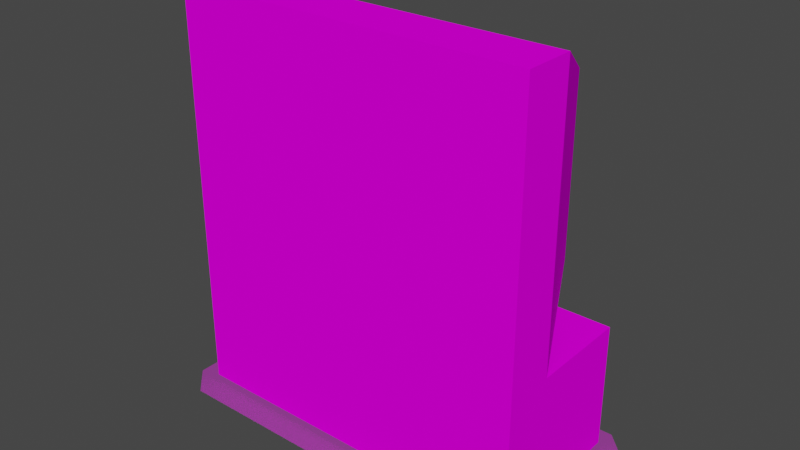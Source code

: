 # Source: TV.blend  (saved by Blender 2.92.15; exported with 4.5.12 LTS)
import bpy
from mathutils import Matrix  # noqa: F401  (used for matrix-valued properties, if any)

bpy.ops.wm.read_factory_settings(use_empty=True)
scene = bpy.context.scene
scene.name = 'Scene'

# ---- collections
col_collection = bpy.data.collections.new('Collection'); scene.collection.children.link(col_collection)

# ---- images (referenced by path relative to the original .blend; pixels are not part of the script)
import os
ASSET_DIR = os.environ.get("B2B_ASSET_DIR", "")  # directory of the original .blend (textures are referenced by path, not embedded)
HERE = os.path.dirname(os.path.abspath(__file__))  # packed textures are extracted next to this script under _unpacked/

def load_image(name, relpath, width, height, colorspace="sRGB"):
    """Load a texture the original file referenced (path relative to the .blend, or extracted next to this script)."""
    p = next((c for c in (os.path.join(HERE, relpath), os.path.join(ASSET_DIR, relpath)) if relpath and os.path.exists(c)), "")
    if p:
        img = bpy.data.images.load(p, check_existing=True)
        img.name = name
    else:  # same state as the original file: an image datablock whose file is absent (Cycles renders it pink)
        img = bpy.data.images.new(name, width, height)
        img.source = "FILE"
        img.filepath = "//" + (relpath or name)
    img.colorspace_settings.name = colorspace
    return img
img_shadow_png = load_image('shadow.png', 'Textures/shadow.png', 1024, 1024, 'sRGB')
img_body_png = load_image('body.png', 'Textures/body.png', 1024, 1024, 'sRGB')

# ---- materials (node trees are filled in below, after node groups)
mat_shadow = bpy.data.materials.new('shadow')
mat_shadow.surface_render_method = 'BLENDED'
mat_shadow.blend_method = 'BLEND'
mat_shadow.use_transparent_shadow = False
mat_shadow.diffuse_color = (0.251, 0.3137, 0.4078, 1.0)
mat_shadow.roughness = 1.0
mat_shadow.specular_intensity = 0.0
mat_body = bpy.data.materials.new('body')
mat_body.surface_render_method = 'BLENDED'
mat_body.blend_method = 'BLEND'
mat_body.use_transparent_shadow = False
mat_body.diffuse_color = (0.0, 0.0, 0.0, 1.0)
mat_body.roughness = 1.0
mat_body.specular_intensity = 0.0

# ---- material node trees
mat_shadow.use_nodes = True; mat_shadow.node_tree.nodes.clear()
_N = mat_shadow.node_tree.nodes; _L = mat_shadow.node_tree.links
n0 = _N.new('ShaderNodeBsdfPrincipled'); n0.name = 'Principled BSDF'; n0.location = (10, 300)
n0.distribution = 'GGX'
n0.subsurface_method = 'BURLEY'
n0.inputs[2].default_value = 1.0
n0.inputs[3].default_value = 1.45
n0.inputs[13].default_value = 0.0
n0.inputs[27].default_value = (0.0, 0.0, 0.0, 1.0)
n0.inputs[28].default_value = 1.0
n1 = _N.new('ShaderNodeTexImage'); n1.name = 'Image Texture'; n1.location = (-300, 600)
n1.image = img_shadow_png
n2 = _N.new('ShaderNodeOutputMaterial'); n2.name = 'Material Output'; n2.location = (300, 300)
n3 = _N.new('ShaderNodeTexImage'); n3.name = 'Image Texture.001'; n3.location = (-300, 0)
n3.image = img_shadow_png
_L.new(n0.outputs[0], n2.inputs[0])
_L.new(n1.outputs[0], n0.inputs[0])
_L.new(n3.outputs[0], n0.inputs[4])
n2.is_active_output = True
mat_body.use_nodes = True; mat_body.node_tree.nodes.clear()
_N = mat_body.node_tree.nodes; _L = mat_body.node_tree.links
n0 = _N.new('ShaderNodeBsdfPrincipled'); n0.name = 'Principled BSDF'; n0.location = (10, 300)
n0.distribution = 'GGX'
n0.subsurface_method = 'BURLEY'
n0.inputs[2].default_value = 1.0
n0.inputs[3].default_value = 1.45
n0.inputs[13].default_value = 0.0
n0.inputs[27].default_value = (0.0, 0.0, 0.0, 1.0)
n0.inputs[28].default_value = 1.0
n1 = _N.new('ShaderNodeOutputMaterial'); n1.name = 'Material Output'; n1.location = (300, 300)
n2 = _N.new('ShaderNodeTexImage'); n2.name = 'Image Texture'; n2.location = (-300, 600)
n2.image = img_body_png
n3 = _N.new('ShaderNodeTexImage'); n3.name = 'Image Texture.001'; n3.location = (-300, 0)
n3.image = img_body_png
_L.new(n0.outputs[0], n1.inputs[0])
_L.new(n2.outputs[0], n0.inputs[0])
_L.new(n3.outputs[1], n0.inputs[4])
n1.is_active_output = True

# ---- world
world_world = bpy.data.worlds.new('World'); scene.world = world_world
world_world.use_nodes = True; world_world.node_tree.nodes.clear()
_N = world_world.node_tree.nodes; _L = world_world.node_tree.links
n0 = _N.new('ShaderNodeOutputWorld'); n0.name = 'World Output'; n0.location = (300, 300)
n1 = _N.new('ShaderNodeBackground'); n1.name = 'Background'; n1.location = (10, 300)
n1.inputs[0].default_value = (0.05088, 0.05088, 0.05088, 1.0)
_L.new(n1.outputs[0], n0.inputs[0])
n0.is_active_output = True
world_world.color = (0.05088, 0.05088, 0.05088)
world_world.use_sun_shadow = False
world_world.sun_shadow_jitter_overblur = 0.0

# ---- meshes
me_tv = bpy.data.meshes.new('TV')
me_tv.from_pydata([(-14.0, 0.5, 6.0), (14.0, 0.5, 6.0), (-16.0, 0.5, 4.0), (16.0, 0.5, 4.0), (-16.0, 0.5, -8.0), (16.0, 0.5, -8.0), (-14.0, 0.5, -10.0), (14.0, 0.5, -10.0), (-14.0, 11.0, 4.0), (-9.996, 15.01, 4.0), (-14.0, 33.0, 4.0), (-9.996, 28.99, 4.0), (14.0, 33.0, 4.0), (9.996, 28.99, 4.0), (14.0, 11.0, 4.0), (9.996, 15.01, 4.0), (-14.0, 11.0, 4.0), (-9.996, 15.01, 4.0), (-14.0, 11.0, -8.0), (-14.0, 1.0, -8.0), (-14.0, 11.0, 0.0), (-14.0, 1.0, 0.0), (-14.0, 11.0, 4.0), (-14.0, 1.0, 4.0), (14.0, 1.0, -8.0), (14.0, 11.0, -8.0), (14.0, 1.0, 0.0), (14.0, 11.0, 0.0), (14.0, 1.0, 4.0), (14.0, 11.0, 4.0), (-9.996, 28.99, 4.0), (-9.996, 15.01, 4.0), (0.0, 23.0, 4.0), (9.996, 15.01, 4.0), (9.996, 28.99, 4.0), (-14.0, 11.0, 0.0), (14.0, 11.0, 0.0), (14.0, 11.0, -8.0), (-14.0, 11.0, -8.0), (-14.0, 33.0, 0.0), (14.0, 33.0, 0.0), (10.01, 29.01, -8.0), (-10.01, 29.01, -8.0), (-14.0, 11.0, 0.0), (-14.0, 33.0, 0.0), (-10.01, 29.01, -8.0), (-10.01, 14.99, -8.0), (14.0, 33.0, 0.0), (14.0, 11.0, 0.0), (10.01, 14.99, -8.0), (10.01, 29.01, -8.0), (-14.0, 11.0, 0.0), (-14.0, 11.0, 4.0), (-14.0, 33.0, 4.0), (-14.0, 33.0, 0.0), (14.0, 11.0, 4.0), (14.0, 11.0, 0.0), (14.0, 33.0, 0.0), (14.0, 33.0, 4.0), (-14.0, 33.0, 4.0), (14.0, 33.0, 4.0), (14.0, 33.0, 0.0), (-14.0, 33.0, 0.0), (-14.0, 1.0, 4.0), (14.0, 1.0, 4.0), (14.0, 11.0, 4.0), (-14.0, 11.0, 4.0), (-9.996, 28.99, 4.0), (0.0, 23.0, 4.0), (9.996, 28.99, 4.0)], [], [(0, 1, 2), (1, 3, 2), (2, 3, 4), (3, 5, 4), (4, 5, 6), (5, 7, 6), (8, 9, 10), (9, 11, 10), (10, 11, 12), (11, 13, 12), (12, 13, 14), (13, 15, 14), (14, 15, 16), (15, 17, 16), (18, 19, 20), (19, 21, 20), (20, 21, 22), (21, 23, 22), (24, 25, 26), (25, 27, 26), (26, 27, 28), (27, 29, 28), (30, 31, 32), (31, 33, 32), (32, 33, 34), (35, 36, 37, 38), (39, 40, 41, 42), (43, 44, 45, 46), (47, 48, 49, 50), (51, 52, 53, 54), (55, 56, 57, 58), (59, 60, 61, 62), (63, 64, 65, 66), (67, 68, 69)])
me_tv.polygons.foreach_set('use_smooth', [True] * 34)
me_tv.polygons.foreach_set('material_index', [0, 0, 0, 0, 0, 0, 1, 1, 1, 1, 1, 1, 1, 1, 1, 1, 1, 1, 1, 1, 1, 1, 1, 1, 1, 1, 1, 1, 1, 1, 1, 1, 1, 1])
_uv = me_tv.uv_layers.new(name='UVMap')
_uv.uv.foreach_set('vector', [0.0, 1.0, 0.0, 1.0, 0.0, 1.0, 0.0, 1.0, 0.0, 1.0, 0.0, 1.0, 0.0, 1.0, 0.0, 1.0, 0.0, 1.0, 0.0, 1.0, 0.0, 1.0, 0.0, 1.0, 0.0, 1.0, 0.0, 1.0, 0.0, 1.0, 0.0, 1.0, 0.0, 1.0, 0.0, 1.0, 0.0, 0.3125, 0.125, 0.4688, 0.0, 0.9688, 0.125, 0.4688, 0.125, 0.875, 0.0, 0.9688, 0.0, 0.9688, 0.125, 0.875, 1.0, 0.9688, 0.125, 0.875, 0.875, 0.875, 1.0, 0.9688, 1.0, 0.9688, 0.875, 0.875, 1.0, 0.3125, 0.875, 0.875, 0.875, 0.4688, 1.0, 0.3125, 1.0, 0.3125, 0.875, 0.4688, 0.0, 0.3125, 0.875, 0.4688, 0.125, 0.4688, 0.0, 0.3125, 0.9375, 0.25, 0.9375, 0.03125, 1.0, 0.25, 0.9375, 0.03125, 1.0, 0.03125, 1.0, 0.25, 1.0, 0.25, 1.0, 0.03125, 0.9062, 0.25, 1.0, 0.03125, 0.9062, 0.03125, 0.9062, 0.25, 0.9375, 0.03125, 0.9375, 0.25, 1.0, 0.03125, 0.9375, 0.25, 1.0, 0.25, 1.0, 0.03125, 1.0, 0.03125, 1.0, 0.25, 0.9062, 0.03125, 1.0, 0.25, 0.9062, 0.25, 0.9062, 0.03125, 0.2188, 0.8125, 0.2188, 0.5312, 0.5, 0.6738, 0.2188, 0.5312, 0.7812, 0.5312, 0.5, 0.6738, 0.5, 0.6738, 0.7812, 0.5312, 0.7812, 0.8125, 0.03906, 0.1992, 0.03906, 0.1348, 0.07227, 0.1348, 0.07227, 0.1992, 0.6836, 0.3535, 0.6836, 0.3496, 0.6914, 0.3496, 0.6914, 0.3535, 0.6836, 0.3535, 0.6836, 0.3496, 0.6914, 0.3496, 0.6914, 0.3535, 0.6836, 0.3535, 0.6836, 0.3496, 0.6914, 0.3496, 0.6914, 0.3535, 1.0, 0.3125, 0.9062, 0.3125, 0.9062, 0.9688, 1.0, 0.9688, 0.9062, 0.3125, 1.0, 0.3125, 1.0, 0.9688, 0.9062, 0.9688, 0.01758, 0.666, 0.1074, 0.666, 0.1074, 0.7246, 0.01758, 0.7246, 0.0, 0.03125, 1.0, 0.03125, 1.0, 0.25, 0.0, 0.25, 0.2188, 0.8125, 0.5, 0.6738, 0.7812, 0.8125])
me_tv.materials.append(mat_shadow)
me_tv.materials.append(mat_body)
me_tv.use_remesh_fix_poles = True
me_tv.use_remesh_preserve_attributes = False
me_tv.use_mirror_vertex_groups = False
me_tv.update()
me_tv.normals_split_custom_set([tuple(v) for v in zip(*[iter([0.0, 1.0, 0.0, 0.0, 1.0, 0.0, 0.0, 1.0, 0.0, 0.0, 1.0, 0.0, 0.0, 1.0, 0.0, 0.0, 1.0, 0.0, 0.0, 1.0, 0.0, 0.0, 1.0, 0.0, 0.0, 1.0, 0.0, 0.0, 1.0, 0.0, 0.0, 1.0, 0.0, 0.0, 1.0, 0.0, 0.0, 1.0, 0.0, 0.0, 1.0, 0.0, 0.0, 1.0, 0.0, 0.0, 1.0, 0.0, 0.0, 1.0, 0.0, 0.0, 1.0, 0.0, 0.0, 0.0, 1.0, 1.266e-08, 0.0, 1.0, 4.908e-08, 0.0, 1.0, 1.266e-08, 0.0, 1.0, 6.804e-08, 0.0, 1.0, 4.908e-08, 0.0, 1.0, 4.908e-08, 0.0, 1.0, 6.804e-08, 0.0, 1.0, 0.0, 0.0, 1.0, 6.804e-08, 0.0, 1.0, 0.0, 0.0, 1.0, 0.0, 0.0, 1.0, 0.0, 0.0, 1.0, 0.0, 0.0, 1.0, 0.0, 0.0, 1.0, 0.0, 0.0, 1.0, 0.0, 0.0, 1.0, 0.0, 0.0, 1.0, 0.0, 0.0, 1.0, 0.0, 0.0, 1.0, 0.0, 0.0, 1.0, 0.0, 0.0, 1.0, 0.0, 0.0, 1.0, 0.0, 0.0, 1.0, -1.0, 0.0, 0.0, -1.0, 0.0, 0.0, -1.0, 0.0, 0.0, -1.0, 0.0, 0.0, -1.0, 0.0, 0.0, -1.0, 0.0, 0.0, -1.0, 0.0, 0.0, -1.0, 0.0, 0.0, -1.0, 0.0, 0.0, -1.0, 0.0, 0.0, -1.0, 0.0, 0.0, -1.0, 0.0, 0.0, 1.0, 0.0, 0.0, 1.0, 0.0, 0.0, 1.0, 0.0, 0.0, 1.0, 0.0, 0.0, 1.0, 0.0, 0.0, 1.0, 0.0, 0.0, 1.0, 0.0, 0.0, 1.0, 0.0, 0.0, 1.0, 0.0, 0.0, 1.0, 0.0, 0.0, 1.0, 0.0, 0.0, 1.0, 0.0, 0.0, 0.0, 0.0, 1.0, 0.0, 0.0, 1.0, 0.0, 0.0, 1.0, 0.0, 0.0, 1.0, 0.0, 0.0, 1.0, 0.0, 0.0, 1.0, 0.0, 0.0, 1.0, 0.0, 0.0, 1.0, 0.0, 0.0, 1.0, 0.0, 1.0, 0.0, 0.0, 1.0, 0.0, 0.0, 1.0, 0.0, 0.0, 1.0, 0.0, 0.0, 0.8947, -0.4467, 0.0, 0.8947, -0.4467, 0.0, 0.8947, -0.4467, 0.0, 0.8947, -0.4467, -0.8948, 0.0, -0.4465, -0.8948, 0.0, -0.4465, -0.8948, 0.0, -0.4465, -0.8948, 0.0, -0.4465, 0.8948, 0.0, -0.4465, 0.8948, 0.0, -0.4465, 0.8948, 0.0, -0.4465, 0.8948, 0.0, -0.4465, -1.0, 0.0, 0.0, -1.0, 0.0, 0.0, -1.0, 0.0, 0.0, -1.0, 0.0, 0.0, 1.0, 0.0, 0.0, 1.0, 0.0, 0.0, 1.0, 0.0, 0.0, 1.0, 0.0, 0.0, 0.0, 1.0, 0.0, 0.0, 1.0, 0.0, 0.0, 1.0, 0.0, 0.0, 1.0, 0.0, 0.0, 0.0, 1.0, 0.0, 0.0, 1.0, 0.0, 0.0, 1.0, 0.0, 0.0, 1.0, 0.0, 0.0, 1.0, 0.0, 0.0, 1.0, 0.0, 0.0, 1.0])] * 3)])

# ---- objects
ob_tv = bpy.data.objects.new('TV', me_tv)

# ---- transforms, parenting, visibility, modifiers, constraints
ob_tv.location = (0.0, 0.0, 0.0)
ob_tv.rotation_euler = (1.571, -0.0, 0.0)
ob_tv.lineart.crease_threshold = 0.0

# ---- collection membership
col_collection.objects.link(ob_tv)

# ---- scene / render settings (as saved in the file)
scene.frame_start = 1; scene.frame_end = 250; scene.frame_set(1)
scene.render.engine = 'BLENDER_EEVEE_NEXT'
scene.cycles.use_denoising = False
scene.cycles.samples = 128
scene.cycles.sampling_pattern = 'TABULATED_SOBOL'
scene.cycles.use_adaptive_sampling = False
scene.cycles.use_light_tree = False
scene.view_settings.view_transform = 'Filmic'
bpy.context.view_layer.update()

# ---- added for rendering (the .blend has no active camera and no usable light): camera, sun
cam_auto = bpy.data.cameras.new('AutoCamera')
cam_auto.lens = 50.0
cam_auto.sensor_width = 36.0
cam_auto.clip_end = 1000.0
ob_auto_camera = bpy.data.objects.new('AutoCamera', cam_auto)
scene.collection.objects.link(ob_auto_camera)
ob_auto_camera.location = (44.7205, -51.6646, 52.5264)
ob_auto_camera.rotation_euler = (1.09748, -7.21219e-08, 0.694738)
scene.camera = ob_auto_camera
light_auto_sun = bpy.data.lights.new('AutoSun', 'SUN')
light_auto_sun.energy = 3.0
light_auto_sun.angle = 0.0523599
ob_auto_sun = bpy.data.objects.new('AutoSun', light_auto_sun)
scene.collection.objects.link(ob_auto_sun)
ob_auto_sun.rotation_euler = (0.872665, 0.174533, 0.523599)
bpy.context.view_layer.update()
